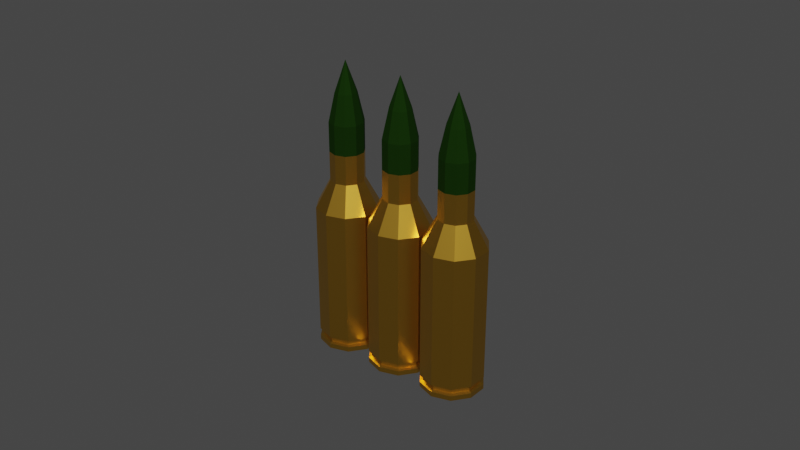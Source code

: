 # Source: bullet2.blend  (saved by Blender 3.6.11; exported with 4.5.12 LTS)
import bpy
from mathutils import Matrix  # noqa: F401  (used for matrix-valued properties, if any)

bpy.ops.wm.read_factory_settings(use_empty=True)
scene = bpy.context.scene
scene.name = 'Scene'

# ---- collections
col_collection = bpy.data.collections.new('Collection'); scene.collection.children.link(col_collection)

# ---- materials (node trees are filled in below, after node groups)
mat_brass = bpy.data.materials.new('Brass')
mat_brass.use_transparent_shadow = False
mat_bullet = bpy.data.materials.new('Bullet')
mat_bullet.use_transparent_shadow = False
mat_brass_001 = bpy.data.materials.new('Brass.001')
mat_brass_001.use_transparent_shadow = False
mat_bullet_001 = bpy.data.materials.new('Bullet.001')
mat_bullet_001.use_transparent_shadow = False
mat_brass_002 = bpy.data.materials.new('Brass.002')
mat_brass_002.use_transparent_shadow = False
mat_bullet_002 = bpy.data.materials.new('Bullet.002')
mat_bullet_002.use_transparent_shadow = False

# ---- material node trees
mat_brass.use_nodes = True; mat_brass.node_tree.nodes.clear()
_N = mat_brass.node_tree.nodes; _L = mat_brass.node_tree.links
n0 = _N.new('ShaderNodeBsdfPrincipled'); n0.name = 'Principled BSDF'; n0.location = (10, 300)
n0.distribution = 'GGX'
n0.subsurface_method = 'RANDOM_WALK_SKIN'
n0.inputs[0].default_value = (0.8, 0.4401, 0.05286, 1.0)
n0.inputs[1].default_value = 1.0
n0.inputs[2].default_value = 0.3356
n0.inputs[3].default_value = 1.45
n0.inputs[13].default_value = 0.226
n0.inputs[27].default_value = (0.0, 0.0, 0.0, 1.0)
n0.inputs[28].default_value = 1.0
n1 = _N.new('ShaderNodeOutputMaterial'); n1.name = 'Material Output'; n1.location = (300, 300)
_L.new(n0.outputs[0], n1.inputs[0])
n1.is_active_output = True
mat_bullet.use_nodes = True; mat_bullet.node_tree.nodes.clear()
_N = mat_bullet.node_tree.nodes; _L = mat_bullet.node_tree.links
n0 = _N.new('ShaderNodeBsdfPrincipled'); n0.name = 'Principled BSDF'; n0.location = (10, 300)
n0.distribution = 'GGX'
n0.subsurface_method = 'RANDOM_WALK_SKIN'
n0.inputs[0].default_value = (0.01229, 0.04667, 0.004391, 1.0)
n0.inputs[1].default_value = 0.8082
n0.inputs[2].default_value = 0.8288
n0.inputs[3].default_value = 1.45
n0.inputs[13].default_value = 0.0
n0.inputs[27].default_value = (0.0, 0.0, 0.0, 1.0)
n0.inputs[28].default_value = 1.0
n1 = _N.new('ShaderNodeOutputMaterial'); n1.name = 'Material Output'; n1.location = (300, 300)
_L.new(n0.outputs[0], n1.inputs[0])
n1.is_active_output = True
mat_brass_001.use_nodes = True; mat_brass_001.node_tree.nodes.clear()
_N = mat_brass_001.node_tree.nodes; _L = mat_brass_001.node_tree.links
n0 = _N.new('ShaderNodeBsdfPrincipled'); n0.name = 'Principled BSDF'; n0.location = (10, 300)
n0.distribution = 'GGX'
n0.subsurface_method = 'RANDOM_WALK_SKIN'
n0.inputs[0].default_value = (0.8, 0.4401, 0.05286, 1.0)
n0.inputs[1].default_value = 1.0
n0.inputs[2].default_value = 0.3356
n0.inputs[3].default_value = 1.45
n0.inputs[13].default_value = 0.226
n0.inputs[27].default_value = (0.0, 0.0, 0.0, 1.0)
n0.inputs[28].default_value = 1.0
n1 = _N.new('ShaderNodeOutputMaterial'); n1.name = 'Material Output'; n1.location = (300, 300)
_L.new(n0.outputs[0], n1.inputs[0])
n1.is_active_output = True
mat_bullet_001.use_nodes = True; mat_bullet_001.node_tree.nodes.clear()
_N = mat_bullet_001.node_tree.nodes; _L = mat_bullet_001.node_tree.links
n0 = _N.new('ShaderNodeBsdfPrincipled'); n0.name = 'Principled BSDF'; n0.location = (10, 300)
n0.distribution = 'GGX'
n0.subsurface_method = 'RANDOM_WALK_SKIN'
n0.inputs[0].default_value = (0.01229, 0.04667, 0.004391, 1.0)
n0.inputs[1].default_value = 0.8082
n0.inputs[2].default_value = 0.8288
n0.inputs[3].default_value = 1.45
n0.inputs[13].default_value = 0.0
n0.inputs[27].default_value = (0.0, 0.0, 0.0, 1.0)
n0.inputs[28].default_value = 1.0
n1 = _N.new('ShaderNodeOutputMaterial'); n1.name = 'Material Output'; n1.location = (300, 300)
_L.new(n0.outputs[0], n1.inputs[0])
n1.is_active_output = True
mat_brass_002.use_nodes = True; mat_brass_002.node_tree.nodes.clear()
_N = mat_brass_002.node_tree.nodes; _L = mat_brass_002.node_tree.links
n0 = _N.new('ShaderNodeBsdfPrincipled'); n0.name = 'Principled BSDF'; n0.location = (10, 300)
n0.distribution = 'GGX'
n0.subsurface_method = 'RANDOM_WALK_SKIN'
n0.inputs[0].default_value = (0.8, 0.4401, 0.05286, 1.0)
n0.inputs[1].default_value = 1.0
n0.inputs[2].default_value = 0.3356
n0.inputs[3].default_value = 1.45
n0.inputs[13].default_value = 0.226
n0.inputs[27].default_value = (0.0, 0.0, 0.0, 1.0)
n0.inputs[28].default_value = 1.0
n1 = _N.new('ShaderNodeOutputMaterial'); n1.name = 'Material Output'; n1.location = (300, 300)
_L.new(n0.outputs[0], n1.inputs[0])
n1.is_active_output = True
mat_bullet_002.use_nodes = True; mat_bullet_002.node_tree.nodes.clear()
_N = mat_bullet_002.node_tree.nodes; _L = mat_bullet_002.node_tree.links
n0 = _N.new('ShaderNodeBsdfPrincipled'); n0.name = 'Principled BSDF'; n0.location = (10, 300)
n0.distribution = 'GGX'
n0.subsurface_method = 'RANDOM_WALK_SKIN'
n0.inputs[0].default_value = (0.01229, 0.04667, 0.004391, 1.0)
n0.inputs[1].default_value = 0.8082
n0.inputs[2].default_value = 0.8288
n0.inputs[3].default_value = 1.45
n0.inputs[13].default_value = 0.0
n0.inputs[27].default_value = (0.0, 0.0, 0.0, 1.0)
n0.inputs[28].default_value = 1.0
n1 = _N.new('ShaderNodeOutputMaterial'); n1.name = 'Material Output'; n1.location = (300, 300)
_L.new(n0.outputs[0], n1.inputs[0])
n1.is_active_output = True

# ---- world
world_world = bpy.data.worlds.new('World'); scene.world = world_world
world_world.use_nodes = True; world_world.node_tree.nodes.clear()
_N = world_world.node_tree.nodes; _L = world_world.node_tree.links
n0 = _N.new('ShaderNodeOutputWorld'); n0.name = 'World Output'; n0.location = (300, 300)
n1 = _N.new('ShaderNodeBackground'); n1.name = 'Background'; n1.location = (10, 300)
n1.inputs[0].default_value = (0.05088, 0.05088, 0.05088, 1.0)
_L.new(n1.outputs[0], n0.inputs[0])
n0.is_active_output = True
world_world.color = (0.05088, 0.05088, 0.05088)
world_world.use_sun_shadow = False
world_world.sun_shadow_jitter_overblur = 0.0

# ---- meshes
me_bullet = bpy.data.meshes.new('Bullet')
me_bullet.from_pydata([(0.0, 0.01, -0.025), (2.328e-11, 4.657e-11, 0.0673), (0.005878, 0.00809, -0.025), (-0.003168, 0.00436, 0.03947), (0.009511, 0.00309, -0.025), (-0.005125, 0.001665, 0.03947), (0.009511, -0.00309, -0.025), (-0.005125, -0.001665, 0.03947), (0.005878, -0.00809, -0.025), (-0.003168, -0.00436, 0.03947), (0.0, -0.01, -0.025), (0.0, -0.005389, 0.03947), (-0.005878, -0.00809, -0.025), (0.003168, -0.00436, 0.03947), (-0.009511, -0.00309, -0.025), (0.005125, -0.001665, 0.03947), (-0.009511, 0.00309, -0.025), (0.005125, 0.001665, 0.03947), (-0.005878, 0.00809, -0.025), (0.003168, 0.00436, 0.03947), (-6.29e-05, 0.009147, -0.02289), (0.005262, 0.007416, -0.02289), (0.008554, 0.002886, -0.02289), (0.008554, -0.002713, -0.02289), (0.005262, -0.007243, -0.02289), (-6.29e-05, -0.008973, -0.02289), (-0.005388, -0.007243, -0.02289), (-0.008679, -0.002713, -0.02289), (-0.008679, 0.002886, -0.02289), (-0.005388, 0.007416, -0.02289), (0.005878, 0.00809, -0.02339), (0.009511, 0.00309, -0.02339), (0.009511, -0.00309, -0.02339), (0.005878, -0.00809, -0.02339), (0.0, -0.01, -0.02339), (-0.005878, -0.00809, -0.02339), (-0.009511, -0.00309, -0.02339), (-0.008679, 0.002886, -0.0232), (-0.005388, 0.007416, -0.0232), (-6.29e-05, 0.009147, -0.0232), (-6.29e-05, 0.009147, -0.02163), (0.005262, 0.007416, -0.02163), (0.008554, 0.002886, -0.02163), (0.008554, -0.002713, -0.02163), (0.005262, -0.007243, -0.02163), (-6.29e-05, -0.008973, -0.02163), (-0.005388, -0.007243, -0.02163), (-0.008679, -0.002713, -0.02163), (-0.008679, 0.002886, -0.02163), (-0.005388, 0.007416, -0.02163), (0.0, 0.01, -0.02101), (0.005878, 0.00809, -0.02101), (0.009511, 0.00309, -0.02101), (0.009511, -0.00309, -0.02101), (0.005878, -0.00809, -0.02101), (0.0, -0.01, -0.02101), (-0.005878, -0.00809, -0.02101), (-0.009511, -0.00309, -0.02101), (-0.009511, 0.00309, -0.02101), (-0.005878, 0.00809, -0.02101), (0.0, 0.01, 0.02157), (0.005878, 0.00809, 0.02157), (0.009511, 0.00309, 0.02157), (0.009511, -0.00309, 0.02157), (0.005878, -0.00809, 0.02157), (0.0, -0.01, 0.02157), (-0.005878, -0.00809, 0.02157), (-0.009511, -0.00309, 0.02157), (-0.009511, 0.00309, 0.02157), (-0.005878, 0.00809, 0.02157), (0.0, 0.005389, 0.03025), (0.003168, 0.00436, 0.03025), (0.005125, 0.001665, 0.03025), (0.005125, -0.001665, 0.03025), (0.003168, -0.00436, 0.03025), (0.0, -0.005389, 0.03025), (-0.003168, -0.00436, 0.03025), (-0.005125, -0.001665, 0.03025), (-0.005125, 0.001665, 0.03025), (-0.003168, 0.00436, 0.03025), (0.0, 0.005389, 0.04869), (0.003168, 0.00436, 0.04869), (0.005125, 0.001665, 0.04869), (0.005125, -0.001665, 0.04869), (0.003168, -0.00436, 0.04869), (0.0, -0.005389, 0.04869), (-0.003168, -0.00436, 0.04869), (-0.005125, -0.001665, 0.04869), (-0.005125, 0.001665, 0.04869), (-0.003168, 0.00436, 0.04869), (8.623e-12, 0.003393, 0.05763), (0.001994, 0.002745, 0.05763), (0.003227, 0.001049, 0.05763), (0.003227, -0.001049, 0.05763), (0.001994, -0.002745, 0.05763), (8.623e-12, -0.003393, 0.05763), (-0.001994, -0.002745, 0.05763), (-0.003227, -0.001049, 0.05763), (-0.003227, 0.001049, 0.05763), (-0.001994, 0.002745, 0.05763), (0.0, 0.005389, 0.03947)], [], [(90, 1, 91), (91, 1, 92), (92, 1, 93), (93, 1, 94), (94, 1, 95), (95, 1, 96), (96, 1, 97), (97, 1, 98), (77, 7, 5, 78), (98, 1, 99), (99, 1, 90), (0, 2, 4, 6, 8, 10, 12, 14, 16, 18), (38, 29, 20, 39), (37, 28, 29, 38), (36, 27, 28, 37), (35, 26, 27, 36), (34, 25, 26, 35), (33, 24, 25, 34), (32, 23, 24, 33), (31, 22, 23, 32), (30, 21, 22, 31), (39, 20, 21, 30), (0, 39, 30, 2), (2, 30, 31, 4), (4, 31, 32, 6), (6, 32, 33, 8), (8, 33, 34, 10), (10, 34, 35, 12), (12, 35, 36, 14), (14, 36, 37, 16), (16, 37, 38, 18), (18, 38, 39, 0), (29, 49, 40, 20), (28, 48, 49, 29), (27, 47, 48, 28), (26, 46, 47, 27), (25, 45, 46, 26), (24, 44, 45, 25), (23, 43, 44, 24), (22, 42, 43, 23), (21, 41, 42, 22), (20, 40, 41, 21), (49, 59, 50, 40), (48, 58, 59, 49), (47, 57, 58, 48), (46, 56, 57, 47), (45, 55, 56, 46), (44, 54, 55, 45), (43, 53, 54, 44), (42, 52, 53, 43), (41, 51, 52, 42), (40, 50, 51, 41), (59, 69, 60, 50), (58, 68, 69, 59), (57, 67, 68, 58), (56, 66, 67, 57), (55, 65, 66, 56), (54, 64, 65, 55), (53, 63, 64, 54), (52, 62, 63, 53), (51, 61, 62, 52), (50, 60, 61, 51), (69, 79, 70, 60), (68, 78, 79, 69), (67, 77, 78, 68), (66, 76, 77, 67), (65, 75, 76, 66), (64, 74, 75, 65), (63, 73, 74, 64), (62, 72, 73, 63), (61, 71, 72, 62), (60, 70, 71, 61), (3, 89, 80, 100), (5, 88, 89, 3), (7, 87, 88, 5), (9, 86, 87, 7), (11, 85, 86, 9), (13, 84, 85, 11), (15, 83, 84, 13), (17, 82, 83, 15), (19, 81, 82, 17), (100, 80, 81, 19), (89, 99, 90, 80), (88, 98, 99, 89), (87, 97, 98, 88), (86, 96, 97, 87), (85, 95, 96, 86), (84, 94, 95, 85), (83, 93, 94, 84), (82, 92, 93, 83), (81, 91, 92, 82), (80, 90, 91, 81), (76, 9, 7, 77), (75, 11, 9, 76), (74, 13, 11, 75), (73, 15, 13, 74), (72, 17, 15, 73), (71, 19, 17, 72), (70, 100, 19, 71), (78, 5, 3, 79), (79, 3, 100, 70)])
me_bullet.polygons.foreach_set('material_index', [1, 1, 1, 1, 1, 1, 1, 1, 0, 1, 1, 0, 0, 0, 0, 0, 0, 0, 0, 0, 0, 0, 0, 0, 0, 0, 0, 0, 0, 0, 0, 0, 0, 0, 0, 0, 0, 0, 0, 0, 0, 0, 0, 0, 0, 0, 0, 0, 0, 0, 0, 0, 0, 0, 0, 0, 0, 0, 0, 0, 0, 0, 0, 0, 0, 0, 0, 0, 0, 0, 0, 0, 1, 1, 1, 1, 1, 1, 1, 1, 1, 1, 1, 1, 1, 1, 1, 1, 1, 1, 1, 1, 0, 0, 0, 0, 0, 0, 0, 0, 0])
_uv = me_bullet.uv_layers.new(name='UVMap')
_uv.uv.foreach_set('vector', [1.0, 0.9961, 0.9, 1.0, 0.9, 0.9961, 0.9, 0.9961, 0.8, 1.0, 0.8, 0.9961, 0.8, 0.9961, 0.7, 1.0, 0.7, 0.9961, 0.7, 0.9961, 0.6, 1.0, 0.6, 0.9961, 0.6, 0.9961, 0.5, 1.0, 0.5, 0.9961, 0.5, 0.9961, 0.4, 1.0, 0.4, 0.9961, 0.4, 0.9961, 0.3, 1.0, 0.3, 0.9961, 0.3, 0.9961, 0.2, 1.0, 0.2, 0.9961, 0.3, 0.9844, 0.3, 0.9883, 0.2, 0.9883, 0.2, 0.9844, 0.2, 0.9961, 0.1, 1.0, 0.1, 0.9961, 0.1, 0.9961, -7.451e-08, 1.0, -7.451e-08, 0.9961, 0.75, 0.49, 0.8911, 0.4442, 0.9783, 0.3242, 0.9783, 0.1758, 0.8911, 0.05584, 0.75, 0.01, 0.6089, 0.05584, 0.5217, 0.1758, 0.5217, 0.3242, 0.6089, 0.4442, 0.1, 0.625, 0.1, 0.75, -7.451e-08, 0.75, -7.451e-08, 0.625, 0.2, 0.625, 0.2, 0.75, 0.1, 0.75, 0.1, 0.625, 0.3, 0.625, 0.3, 0.75, 0.2, 0.75, 0.2, 0.625, 0.4, 0.625, 0.4, 0.75, 0.3, 0.75, 0.3, 0.625, 0.5, 0.625, 0.5, 0.75, 0.4, 0.75, 0.4, 0.625, 0.6, 0.625, 0.6, 0.75, 0.5, 0.75, 0.5, 0.625, 0.7, 0.625, 0.7, 0.75, 0.6, 0.75, 0.6, 0.625, 0.8, 0.625, 0.8, 0.75, 0.7, 0.75, 0.7, 0.625, 0.9, 0.625, 0.9, 0.75, 0.8, 0.75, 0.8, 0.625, 1.0, 0.625, 1.0, 0.75, 0.9, 0.75, 0.9, 0.625, 1.0, 0.5, 1.0, 0.625, 0.9, 0.625, 0.9, 0.5, 0.9, 0.5, 0.9, 0.625, 0.8, 0.625, 0.8, 0.5, 0.8, 0.5, 0.8, 0.625, 0.7, 0.625, 0.7, 0.5, 0.7, 0.5, 0.7, 0.625, 0.6, 0.625, 0.6, 0.5, 0.6, 0.5, 0.6, 0.625, 0.5, 0.625, 0.5, 0.5, 0.5, 0.5, 0.5, 0.625, 0.4, 0.625, 0.4, 0.5, 0.4, 0.5, 0.4, 0.625, 0.3, 0.625, 0.3, 0.5, 0.3, 0.5, 0.3, 0.625, 0.2, 0.625, 0.2, 0.5, 0.2, 0.5, 0.2, 0.625, 0.1, 0.625, 0.1, 0.5, 0.1, 0.5, 0.1, 0.625, -7.451e-08, 0.625, -7.451e-08, 0.5, 0.1, 0.75, 0.1, 0.875, -7.451e-08, 0.875, -7.451e-08, 0.75, 0.2, 0.75, 0.2, 0.875, 0.1, 0.875, 0.1, 0.75, 0.3, 0.75, 0.3, 0.875, 0.2, 0.875, 0.2, 0.75, 0.4, 0.75, 0.4, 0.875, 0.3, 0.875, 0.3, 0.75, 0.5, 0.75, 0.5, 0.875, 0.4, 0.875, 0.4, 0.75, 0.6, 0.75, 0.6, 0.875, 0.5, 0.875, 0.5, 0.75, 0.7, 0.75, 0.7, 0.875, 0.6, 0.875, 0.6, 0.75, 0.8, 0.75, 0.8, 0.875, 0.7, 0.875, 0.7, 0.75, 0.9, 0.75, 0.9, 0.875, 0.8, 0.875, 0.8, 0.75, 1.0, 0.75, 1.0, 0.875, 0.9, 0.875, 0.9, 0.75, 0.1, 0.875, 0.1, 0.9375, -7.451e-08, 0.9375, -7.451e-08, 0.875, 0.2, 0.875, 0.2, 0.9375, 0.1, 0.9375, 0.1, 0.875, 0.3, 0.875, 0.3, 0.9375, 0.2, 0.9375, 0.2, 0.875, 0.4, 0.875, 0.4, 0.9375, 0.3, 0.9375, 0.3, 0.875, 0.5, 0.875, 0.5, 0.9375, 0.4, 0.9375, 0.4, 0.875, 0.6, 0.875, 0.6, 0.9375, 0.5, 0.9375, 0.5, 0.875, 0.7, 0.875, 0.7, 0.9375, 0.6, 0.9375, 0.6, 0.875, 0.8, 0.875, 0.8, 0.9375, 0.7, 0.9375, 0.7, 0.875, 0.9, 0.875, 0.9, 0.9375, 0.8, 0.9375, 0.8, 0.875, 1.0, 0.875, 1.0, 0.9375, 0.9, 0.9375, 0.9, 0.875, 0.1, 0.9375, 0.1, 0.9688, -7.451e-08, 0.9688, -7.451e-08, 0.9375, 0.2, 0.9375, 0.2, 0.9688, 0.1, 0.9688, 0.1, 0.9375, 0.3, 0.9375, 0.3, 0.9688, 0.2, 0.9688, 0.2, 0.9375, 0.4, 0.9375, 0.4, 0.9688, 0.3, 0.9688, 0.3, 0.9375, 0.5, 0.9375, 0.5, 0.9688, 0.4, 0.9688, 0.4, 0.9375, 0.6, 0.9375, 0.6, 0.9688, 0.5, 0.9688, 0.5, 0.9375, 0.7, 0.9375, 0.7, 0.9688, 0.6, 0.9688, 0.6, 0.9375, 0.8, 0.9375, 0.8, 0.9688, 0.7, 0.9688, 0.7, 0.9375, 0.9, 0.9375, 0.9, 0.9688, 0.8, 0.9688, 0.8, 0.9375, 1.0, 0.9375, 1.0, 0.9688, 0.9, 0.9688, 0.9, 0.9375, 0.1, 0.9688, 0.1, 0.9844, -7.451e-08, 0.9844, -7.451e-08, 0.9688, 0.2, 0.9688, 0.2, 0.9844, 0.1, 0.9844, 0.1, 0.9688, 0.3, 0.9688, 0.3, 0.9844, 0.2, 0.9844, 0.2, 0.9688, 0.4, 0.9688, 0.4, 0.9844, 0.3, 0.9844, 0.3, 0.9688, 0.5, 0.9688, 0.5, 0.9844, 0.4, 0.9844, 0.4, 0.9688, 0.6, 0.9688, 0.6, 0.9844, 0.5, 0.9844, 0.5, 0.9688, 0.7, 0.9688, 0.7, 0.9844, 0.6, 0.9844, 0.6, 0.9688, 0.8, 0.9688, 0.8, 0.9844, 0.7, 0.9844, 0.7, 0.9688, 0.9, 0.9688, 0.9, 0.9844, 0.8, 0.9844, 0.8, 0.9688, 1.0, 0.9688, 1.0, 0.9844, 0.9, 0.9844, 0.9, 0.9688, 0.1, 0.9883, 0.1, 0.9922, -7.451e-08, 0.9922, -7.451e-08, 0.9883, 0.2, 0.9883, 0.2, 0.9922, 0.1, 0.9922, 0.1, 0.9883, 0.3, 0.9883, 0.3, 0.9922, 0.2, 0.9922, 0.2, 0.9883, 0.4, 0.9883, 0.4, 0.9922, 0.3, 0.9922, 0.3, 0.9883, 0.5, 0.9883, 0.5, 0.9922, 0.4, 0.9922, 0.4, 0.9883, 0.6, 0.9883, 0.6, 0.9922, 0.5, 0.9922, 0.5, 0.9883, 0.7, 0.9883, 0.7, 0.9922, 0.6, 0.9922, 0.6, 0.9883, 0.8, 0.9883, 0.8, 0.9922, 0.7, 0.9922, 0.7, 0.9883, 0.9, 0.9883, 0.9, 0.9922, 0.8, 0.9922, 0.8, 0.9883, 1.0, 0.9883, 1.0, 0.9922, 0.9, 0.9922, 0.9, 0.9883, 0.1, 0.9922, 0.1, 0.9961, -7.451e-08, 0.9961, -7.451e-08, 0.9922, 0.2, 0.9922, 0.2, 0.9961, 0.1, 0.9961, 0.1, 0.9922, 0.3, 0.9922, 0.3, 0.9961, 0.2, 0.9961, 0.2, 0.9922, 0.4, 0.9922, 0.4, 0.9961, 0.3, 0.9961, 0.3, 0.9922, 0.5, 0.9922, 0.5, 0.9961, 0.4, 0.9961, 0.4, 0.9922, 0.6, 0.9922, 0.6, 0.9961, 0.5, 0.9961, 0.5, 0.9922, 0.7, 0.9922, 0.7, 0.9961, 0.6, 0.9961, 0.6, 0.9922, 0.8, 0.9922, 0.8, 0.9961, 0.7, 0.9961, 0.7, 0.9922, 0.9, 0.9922, 0.9, 0.9961, 0.8, 0.9961, 0.8, 0.9922, 1.0, 0.9922, 1.0, 0.9961, 0.9, 0.9961, 0.9, 0.9922, 0.4, 0.9844, 0.4, 0.9883, 0.3, 0.9883, 0.3, 0.9844, 0.5, 0.9844, 0.5, 0.9883, 0.4, 0.9883, 0.4, 0.9844, 0.6, 0.9844, 0.6, 0.9883, 0.5, 0.9883, 0.5, 0.9844, 0.7, 0.9844, 0.7, 0.9883, 0.6, 0.9883, 0.6, 0.9844, 0.8, 0.9844, 0.8, 0.9883, 0.7, 0.9883, 0.7, 0.9844, 0.9, 0.9844, 0.9, 0.9883, 0.8, 0.9883, 0.8, 0.9844, 1.0, 0.9844, 1.0, 0.9883, 0.9, 0.9883, 0.9, 0.9844, 0.2, 0.9844, 0.2, 0.9883, 0.1, 0.9883, 0.1, 0.9844, 0.1, 0.9844, 0.1, 0.9883, -7.451e-08, 0.9883, -7.451e-08, 0.9844])
me_bullet.materials.append(mat_brass)
me_bullet.materials.append(mat_bullet)
me_bullet.update()
me_bullet_001 = bpy.data.meshes.new('Bullet.001')
me_bullet_001.from_pydata([(0.0, 0.01, -0.025), (2.328e-11, 4.657e-11, 0.0673), (0.005878, 0.00809, -0.025), (-0.003168, 0.00436, 0.03947), (0.009511, 0.00309, -0.025), (-0.005125, 0.001665, 0.03947), (0.009511, -0.00309, -0.025), (-0.005125, -0.001665, 0.03947), (0.005878, -0.00809, -0.025), (-0.003168, -0.00436, 0.03947), (0.0, -0.01, -0.025), (0.0, -0.005389, 0.03947), (-0.005878, -0.00809, -0.025), (0.003168, -0.00436, 0.03947), (-0.009511, -0.00309, -0.025), (0.005125, -0.001665, 0.03947), (-0.009511, 0.00309, -0.025), (0.005125, 0.001665, 0.03947), (-0.005878, 0.00809, -0.025), (0.003168, 0.00436, 0.03947), (-6.29e-05, 0.009147, -0.02289), (0.005262, 0.007416, -0.02289), (0.008554, 0.002886, -0.02289), (0.008554, -0.002713, -0.02289), (0.005262, -0.007243, -0.02289), (-6.29e-05, -0.008973, -0.02289), (-0.005388, -0.007243, -0.02289), (-0.008679, -0.002713, -0.02289), (-0.008679, 0.002886, -0.02289), (-0.005388, 0.007416, -0.02289), (0.005878, 0.00809, -0.02339), (0.009511, 0.00309, -0.02339), (0.009511, -0.00309, -0.02339), (0.005878, -0.00809, -0.02339), (0.0, -0.01, -0.02339), (-0.005878, -0.00809, -0.02339), (-0.009511, -0.00309, -0.02339), (-0.008679, 0.002886, -0.0232), (-0.005388, 0.007416, -0.0232), (-6.29e-05, 0.009147, -0.0232), (-6.29e-05, 0.009147, -0.02163), (0.005262, 0.007416, -0.02163), (0.008554, 0.002886, -0.02163), (0.008554, -0.002713, -0.02163), (0.005262, -0.007243, -0.02163), (-6.29e-05, -0.008973, -0.02163), (-0.005388, -0.007243, -0.02163), (-0.008679, -0.002713, -0.02163), (-0.008679, 0.002886, -0.02163), (-0.005388, 0.007416, -0.02163), (0.0, 0.01, -0.02101), (0.005878, 0.00809, -0.02101), (0.009511, 0.00309, -0.02101), (0.009511, -0.00309, -0.02101), (0.005878, -0.00809, -0.02101), (0.0, -0.01, -0.02101), (-0.005878, -0.00809, -0.02101), (-0.009511, -0.00309, -0.02101), (-0.009511, 0.00309, -0.02101), (-0.005878, 0.00809, -0.02101), (0.0, 0.01, 0.02157), (0.005878, 0.00809, 0.02157), (0.009511, 0.00309, 0.02157), (0.009511, -0.00309, 0.02157), (0.005878, -0.00809, 0.02157), (0.0, -0.01, 0.02157), (-0.005878, -0.00809, 0.02157), (-0.009511, -0.00309, 0.02157), (-0.009511, 0.00309, 0.02157), (-0.005878, 0.00809, 0.02157), (0.0, 0.005389, 0.03025), (0.003168, 0.00436, 0.03025), (0.005125, 0.001665, 0.03025), (0.005125, -0.001665, 0.03025), (0.003168, -0.00436, 0.03025), (0.0, -0.005389, 0.03025), (-0.003168, -0.00436, 0.03025), (-0.005125, -0.001665, 0.03025), (-0.005125, 0.001665, 0.03025), (-0.003168, 0.00436, 0.03025), (0.0, 0.005389, 0.04869), (0.003168, 0.00436, 0.04869), (0.005125, 0.001665, 0.04869), (0.005125, -0.001665, 0.04869), (0.003168, -0.00436, 0.04869), (0.0, -0.005389, 0.04869), (-0.003168, -0.00436, 0.04869), (-0.005125, -0.001665, 0.04869), (-0.005125, 0.001665, 0.04869), (-0.003168, 0.00436, 0.04869), (8.623e-12, 0.003393, 0.05763), (0.001994, 0.002745, 0.05763), (0.003227, 0.001049, 0.05763), (0.003227, -0.001049, 0.05763), (0.001994, -0.002745, 0.05763), (8.623e-12, -0.003393, 0.05763), (-0.001994, -0.002745, 0.05763), (-0.003227, -0.001049, 0.05763), (-0.003227, 0.001049, 0.05763), (-0.001994, 0.002745, 0.05763), (0.0, 0.005389, 0.03947)], [], [(90, 1, 91), (91, 1, 92), (92, 1, 93), (93, 1, 94), (94, 1, 95), (95, 1, 96), (96, 1, 97), (97, 1, 98), (77, 7, 5, 78), (98, 1, 99), (99, 1, 90), (0, 2, 4, 6, 8, 10, 12, 14, 16, 18), (38, 29, 20, 39), (37, 28, 29, 38), (36, 27, 28, 37), (35, 26, 27, 36), (34, 25, 26, 35), (33, 24, 25, 34), (32, 23, 24, 33), (31, 22, 23, 32), (30, 21, 22, 31), (39, 20, 21, 30), (0, 39, 30, 2), (2, 30, 31, 4), (4, 31, 32, 6), (6, 32, 33, 8), (8, 33, 34, 10), (10, 34, 35, 12), (12, 35, 36, 14), (14, 36, 37, 16), (16, 37, 38, 18), (18, 38, 39, 0), (29, 49, 40, 20), (28, 48, 49, 29), (27, 47, 48, 28), (26, 46, 47, 27), (25, 45, 46, 26), (24, 44, 45, 25), (23, 43, 44, 24), (22, 42, 43, 23), (21, 41, 42, 22), (20, 40, 41, 21), (49, 59, 50, 40), (48, 58, 59, 49), (47, 57, 58, 48), (46, 56, 57, 47), (45, 55, 56, 46), (44, 54, 55, 45), (43, 53, 54, 44), (42, 52, 53, 43), (41, 51, 52, 42), (40, 50, 51, 41), (59, 69, 60, 50), (58, 68, 69, 59), (57, 67, 68, 58), (56, 66, 67, 57), (55, 65, 66, 56), (54, 64, 65, 55), (53, 63, 64, 54), (52, 62, 63, 53), (51, 61, 62, 52), (50, 60, 61, 51), (69, 79, 70, 60), (68, 78, 79, 69), (67, 77, 78, 68), (66, 76, 77, 67), (65, 75, 76, 66), (64, 74, 75, 65), (63, 73, 74, 64), (62, 72, 73, 63), (61, 71, 72, 62), (60, 70, 71, 61), (3, 89, 80, 100), (5, 88, 89, 3), (7, 87, 88, 5), (9, 86, 87, 7), (11, 85, 86, 9), (13, 84, 85, 11), (15, 83, 84, 13), (17, 82, 83, 15), (19, 81, 82, 17), (100, 80, 81, 19), (89, 99, 90, 80), (88, 98, 99, 89), (87, 97, 98, 88), (86, 96, 97, 87), (85, 95, 96, 86), (84, 94, 95, 85), (83, 93, 94, 84), (82, 92, 93, 83), (81, 91, 92, 82), (80, 90, 91, 81), (76, 9, 7, 77), (75, 11, 9, 76), (74, 13, 11, 75), (73, 15, 13, 74), (72, 17, 15, 73), (71, 19, 17, 72), (70, 100, 19, 71), (78, 5, 3, 79), (79, 3, 100, 70)])
me_bullet_001.polygons.foreach_set('material_index', [1, 1, 1, 1, 1, 1, 1, 1, 0, 1, 1, 0, 0, 0, 0, 0, 0, 0, 0, 0, 0, 0, 0, 0, 0, 0, 0, 0, 0, 0, 0, 0, 0, 0, 0, 0, 0, 0, 0, 0, 0, 0, 0, 0, 0, 0, 0, 0, 0, 0, 0, 0, 0, 0, 0, 0, 0, 0, 0, 0, 0, 0, 0, 0, 0, 0, 0, 0, 0, 0, 0, 0, 1, 1, 1, 1, 1, 1, 1, 1, 1, 1, 1, 1, 1, 1, 1, 1, 1, 1, 1, 1, 0, 0, 0, 0, 0, 0, 0, 0, 0])
_uv = me_bullet_001.uv_layers.new(name='UVMap')
_uv.uv.foreach_set('vector', [1.0, 0.9961, 0.9, 1.0, 0.9, 0.9961, 0.9, 0.9961, 0.8, 1.0, 0.8, 0.9961, 0.8, 0.9961, 0.7, 1.0, 0.7, 0.9961, 0.7, 0.9961, 0.6, 1.0, 0.6, 0.9961, 0.6, 0.9961, 0.5, 1.0, 0.5, 0.9961, 0.5, 0.9961, 0.4, 1.0, 0.4, 0.9961, 0.4, 0.9961, 0.3, 1.0, 0.3, 0.9961, 0.3, 0.9961, 0.2, 1.0, 0.2, 0.9961, 0.3, 0.9844, 0.3, 0.9883, 0.2, 0.9883, 0.2, 0.9844, 0.2, 0.9961, 0.1, 1.0, 0.1, 0.9961, 0.1, 0.9961, -7.451e-08, 1.0, -7.451e-08, 0.9961, 0.75, 0.49, 0.8911, 0.4442, 0.9783, 0.3242, 0.9783, 0.1758, 0.8911, 0.05584, 0.75, 0.01, 0.6089, 0.05584, 0.5217, 0.1758, 0.5217, 0.3242, 0.6089, 0.4442, 0.1, 0.625, 0.1, 0.75, -7.451e-08, 0.75, -7.451e-08, 0.625, 0.2, 0.625, 0.2, 0.75, 0.1, 0.75, 0.1, 0.625, 0.3, 0.625, 0.3, 0.75, 0.2, 0.75, 0.2, 0.625, 0.4, 0.625, 0.4, 0.75, 0.3, 0.75, 0.3, 0.625, 0.5, 0.625, 0.5, 0.75, 0.4, 0.75, 0.4, 0.625, 0.6, 0.625, 0.6, 0.75, 0.5, 0.75, 0.5, 0.625, 0.7, 0.625, 0.7, 0.75, 0.6, 0.75, 0.6, 0.625, 0.8, 0.625, 0.8, 0.75, 0.7, 0.75, 0.7, 0.625, 0.9, 0.625, 0.9, 0.75, 0.8, 0.75, 0.8, 0.625, 1.0, 0.625, 1.0, 0.75, 0.9, 0.75, 0.9, 0.625, 1.0, 0.5, 1.0, 0.625, 0.9, 0.625, 0.9, 0.5, 0.9, 0.5, 0.9, 0.625, 0.8, 0.625, 0.8, 0.5, 0.8, 0.5, 0.8, 0.625, 0.7, 0.625, 0.7, 0.5, 0.7, 0.5, 0.7, 0.625, 0.6, 0.625, 0.6, 0.5, 0.6, 0.5, 0.6, 0.625, 0.5, 0.625, 0.5, 0.5, 0.5, 0.5, 0.5, 0.625, 0.4, 0.625, 0.4, 0.5, 0.4, 0.5, 0.4, 0.625, 0.3, 0.625, 0.3, 0.5, 0.3, 0.5, 0.3, 0.625, 0.2, 0.625, 0.2, 0.5, 0.2, 0.5, 0.2, 0.625, 0.1, 0.625, 0.1, 0.5, 0.1, 0.5, 0.1, 0.625, -7.451e-08, 0.625, -7.451e-08, 0.5, 0.1, 0.75, 0.1, 0.875, -7.451e-08, 0.875, -7.451e-08, 0.75, 0.2, 0.75, 0.2, 0.875, 0.1, 0.875, 0.1, 0.75, 0.3, 0.75, 0.3, 0.875, 0.2, 0.875, 0.2, 0.75, 0.4, 0.75, 0.4, 0.875, 0.3, 0.875, 0.3, 0.75, 0.5, 0.75, 0.5, 0.875, 0.4, 0.875, 0.4, 0.75, 0.6, 0.75, 0.6, 0.875, 0.5, 0.875, 0.5, 0.75, 0.7, 0.75, 0.7, 0.875, 0.6, 0.875, 0.6, 0.75, 0.8, 0.75, 0.8, 0.875, 0.7, 0.875, 0.7, 0.75, 0.9, 0.75, 0.9, 0.875, 0.8, 0.875, 0.8, 0.75, 1.0, 0.75, 1.0, 0.875, 0.9, 0.875, 0.9, 0.75, 0.1, 0.875, 0.1, 0.9375, -7.451e-08, 0.9375, -7.451e-08, 0.875, 0.2, 0.875, 0.2, 0.9375, 0.1, 0.9375, 0.1, 0.875, 0.3, 0.875, 0.3, 0.9375, 0.2, 0.9375, 0.2, 0.875, 0.4, 0.875, 0.4, 0.9375, 0.3, 0.9375, 0.3, 0.875, 0.5, 0.875, 0.5, 0.9375, 0.4, 0.9375, 0.4, 0.875, 0.6, 0.875, 0.6, 0.9375, 0.5, 0.9375, 0.5, 0.875, 0.7, 0.875, 0.7, 0.9375, 0.6, 0.9375, 0.6, 0.875, 0.8, 0.875, 0.8, 0.9375, 0.7, 0.9375, 0.7, 0.875, 0.9, 0.875, 0.9, 0.9375, 0.8, 0.9375, 0.8, 0.875, 1.0, 0.875, 1.0, 0.9375, 0.9, 0.9375, 0.9, 0.875, 0.1, 0.9375, 0.1, 0.9688, -7.451e-08, 0.9688, -7.451e-08, 0.9375, 0.2, 0.9375, 0.2, 0.9688, 0.1, 0.9688, 0.1, 0.9375, 0.3, 0.9375, 0.3, 0.9688, 0.2, 0.9688, 0.2, 0.9375, 0.4, 0.9375, 0.4, 0.9688, 0.3, 0.9688, 0.3, 0.9375, 0.5, 0.9375, 0.5, 0.9688, 0.4, 0.9688, 0.4, 0.9375, 0.6, 0.9375, 0.6, 0.9688, 0.5, 0.9688, 0.5, 0.9375, 0.7, 0.9375, 0.7, 0.9688, 0.6, 0.9688, 0.6, 0.9375, 0.8, 0.9375, 0.8, 0.9688, 0.7, 0.9688, 0.7, 0.9375, 0.9, 0.9375, 0.9, 0.9688, 0.8, 0.9688, 0.8, 0.9375, 1.0, 0.9375, 1.0, 0.9688, 0.9, 0.9688, 0.9, 0.9375, 0.1, 0.9688, 0.1, 0.9844, -7.451e-08, 0.9844, -7.451e-08, 0.9688, 0.2, 0.9688, 0.2, 0.9844, 0.1, 0.9844, 0.1, 0.9688, 0.3, 0.9688, 0.3, 0.9844, 0.2, 0.9844, 0.2, 0.9688, 0.4, 0.9688, 0.4, 0.9844, 0.3, 0.9844, 0.3, 0.9688, 0.5, 0.9688, 0.5, 0.9844, 0.4, 0.9844, 0.4, 0.9688, 0.6, 0.9688, 0.6, 0.9844, 0.5, 0.9844, 0.5, 0.9688, 0.7, 0.9688, 0.7, 0.9844, 0.6, 0.9844, 0.6, 0.9688, 0.8, 0.9688, 0.8, 0.9844, 0.7, 0.9844, 0.7, 0.9688, 0.9, 0.9688, 0.9, 0.9844, 0.8, 0.9844, 0.8, 0.9688, 1.0, 0.9688, 1.0, 0.9844, 0.9, 0.9844, 0.9, 0.9688, 0.1, 0.9883, 0.1, 0.9922, -7.451e-08, 0.9922, -7.451e-08, 0.9883, 0.2, 0.9883, 0.2, 0.9922, 0.1, 0.9922, 0.1, 0.9883, 0.3, 0.9883, 0.3, 0.9922, 0.2, 0.9922, 0.2, 0.9883, 0.4, 0.9883, 0.4, 0.9922, 0.3, 0.9922, 0.3, 0.9883, 0.5, 0.9883, 0.5, 0.9922, 0.4, 0.9922, 0.4, 0.9883, 0.6, 0.9883, 0.6, 0.9922, 0.5, 0.9922, 0.5, 0.9883, 0.7, 0.9883, 0.7, 0.9922, 0.6, 0.9922, 0.6, 0.9883, 0.8, 0.9883, 0.8, 0.9922, 0.7, 0.9922, 0.7, 0.9883, 0.9, 0.9883, 0.9, 0.9922, 0.8, 0.9922, 0.8, 0.9883, 1.0, 0.9883, 1.0, 0.9922, 0.9, 0.9922, 0.9, 0.9883, 0.1, 0.9922, 0.1, 0.9961, -7.451e-08, 0.9961, -7.451e-08, 0.9922, 0.2, 0.9922, 0.2, 0.9961, 0.1, 0.9961, 0.1, 0.9922, 0.3, 0.9922, 0.3, 0.9961, 0.2, 0.9961, 0.2, 0.9922, 0.4, 0.9922, 0.4, 0.9961, 0.3, 0.9961, 0.3, 0.9922, 0.5, 0.9922, 0.5, 0.9961, 0.4, 0.9961, 0.4, 0.9922, 0.6, 0.9922, 0.6, 0.9961, 0.5, 0.9961, 0.5, 0.9922, 0.7, 0.9922, 0.7, 0.9961, 0.6, 0.9961, 0.6, 0.9922, 0.8, 0.9922, 0.8, 0.9961, 0.7, 0.9961, 0.7, 0.9922, 0.9, 0.9922, 0.9, 0.9961, 0.8, 0.9961, 0.8, 0.9922, 1.0, 0.9922, 1.0, 0.9961, 0.9, 0.9961, 0.9, 0.9922, 0.4, 0.9844, 0.4, 0.9883, 0.3, 0.9883, 0.3, 0.9844, 0.5, 0.9844, 0.5, 0.9883, 0.4, 0.9883, 0.4, 0.9844, 0.6, 0.9844, 0.6, 0.9883, 0.5, 0.9883, 0.5, 0.9844, 0.7, 0.9844, 0.7, 0.9883, 0.6, 0.9883, 0.6, 0.9844, 0.8, 0.9844, 0.8, 0.9883, 0.7, 0.9883, 0.7, 0.9844, 0.9, 0.9844, 0.9, 0.9883, 0.8, 0.9883, 0.8, 0.9844, 1.0, 0.9844, 1.0, 0.9883, 0.9, 0.9883, 0.9, 0.9844, 0.2, 0.9844, 0.2, 0.9883, 0.1, 0.9883, 0.1, 0.9844, 0.1, 0.9844, 0.1, 0.9883, -7.451e-08, 0.9883, -7.451e-08, 0.9844])
me_bullet_001.materials.append(mat_brass_001)
me_bullet_001.materials.append(mat_bullet_001)
me_bullet_001.update()
me_bullet_002 = bpy.data.meshes.new('Bullet.002')
me_bullet_002.from_pydata([(0.0, 0.01, -0.025), (2.328e-11, 4.657e-11, 0.0673), (0.005878, 0.00809, -0.025), (-0.003168, 0.00436, 0.03947), (0.009511, 0.00309, -0.025), (-0.005125, 0.001665, 0.03947), (0.009511, -0.00309, -0.025), (-0.005125, -0.001665, 0.03947), (0.005878, -0.00809, -0.025), (-0.003168, -0.00436, 0.03947), (0.0, -0.01, -0.025), (0.0, -0.005389, 0.03947), (-0.005878, -0.00809, -0.025), (0.003168, -0.00436, 0.03947), (-0.009511, -0.00309, -0.025), (0.005125, -0.001665, 0.03947), (-0.009511, 0.00309, -0.025), (0.005125, 0.001665, 0.03947), (-0.005878, 0.00809, -0.025), (0.003168, 0.00436, 0.03947), (-6.29e-05, 0.009147, -0.02289), (0.005262, 0.007416, -0.02289), (0.008554, 0.002886, -0.02289), (0.008554, -0.002713, -0.02289), (0.005262, -0.007243, -0.02289), (-6.29e-05, -0.008973, -0.02289), (-0.005388, -0.007243, -0.02289), (-0.008679, -0.002713, -0.02289), (-0.008679, 0.002886, -0.02289), (-0.005388, 0.007416, -0.02289), (0.005878, 0.00809, -0.02339), (0.009511, 0.00309, -0.02339), (0.009511, -0.00309, -0.02339), (0.005878, -0.00809, -0.02339), (0.0, -0.01, -0.02339), (-0.005878, -0.00809, -0.02339), (-0.009511, -0.00309, -0.02339), (-0.008679, 0.002886, -0.0232), (-0.005388, 0.007416, -0.0232), (-6.29e-05, 0.009147, -0.0232), (-6.29e-05, 0.009147, -0.02163), (0.005262, 0.007416, -0.02163), (0.008554, 0.002886, -0.02163), (0.008554, -0.002713, -0.02163), (0.005262, -0.007243, -0.02163), (-6.29e-05, -0.008973, -0.02163), (-0.005388, -0.007243, -0.02163), (-0.008679, -0.002713, -0.02163), (-0.008679, 0.002886, -0.02163), (-0.005388, 0.007416, -0.02163), (0.0, 0.01, -0.02101), (0.005878, 0.00809, -0.02101), (0.009511, 0.00309, -0.02101), (0.009511, -0.00309, -0.02101), (0.005878, -0.00809, -0.02101), (0.0, -0.01, -0.02101), (-0.005878, -0.00809, -0.02101), (-0.009511, -0.00309, -0.02101), (-0.009511, 0.00309, -0.02101), (-0.005878, 0.00809, -0.02101), (0.0, 0.01, 0.02157), (0.005878, 0.00809, 0.02157), (0.009511, 0.00309, 0.02157), (0.009511, -0.00309, 0.02157), (0.005878, -0.00809, 0.02157), (0.0, -0.01, 0.02157), (-0.005878, -0.00809, 0.02157), (-0.009511, -0.00309, 0.02157), (-0.009511, 0.00309, 0.02157), (-0.005878, 0.00809, 0.02157), (0.0, 0.005389, 0.03025), (0.003168, 0.00436, 0.03025), (0.005125, 0.001665, 0.03025), (0.005125, -0.001665, 0.03025), (0.003168, -0.00436, 0.03025), (0.0, -0.005389, 0.03025), (-0.003168, -0.00436, 0.03025), (-0.005125, -0.001665, 0.03025), (-0.005125, 0.001665, 0.03025), (-0.003168, 0.00436, 0.03025), (0.0, 0.005389, 0.04869), (0.003168, 0.00436, 0.04869), (0.005125, 0.001665, 0.04869), (0.005125, -0.001665, 0.04869), (0.003168, -0.00436, 0.04869), (0.0, -0.005389, 0.04869), (-0.003168, -0.00436, 0.04869), (-0.005125, -0.001665, 0.04869), (-0.005125, 0.001665, 0.04869), (-0.003168, 0.00436, 0.04869), (8.623e-12, 0.003393, 0.05763), (0.001994, 0.002745, 0.05763), (0.003227, 0.001049, 0.05763), (0.003227, -0.001049, 0.05763), (0.001994, -0.002745, 0.05763), (8.623e-12, -0.003393, 0.05763), (-0.001994, -0.002745, 0.05763), (-0.003227, -0.001049, 0.05763), (-0.003227, 0.001049, 0.05763), (-0.001994, 0.002745, 0.05763), (0.0, 0.005389, 0.03947)], [], [(90, 1, 91), (91, 1, 92), (92, 1, 93), (93, 1, 94), (94, 1, 95), (95, 1, 96), (96, 1, 97), (97, 1, 98), (77, 7, 5, 78), (98, 1, 99), (99, 1, 90), (0, 2, 4, 6, 8, 10, 12, 14, 16, 18), (38, 29, 20, 39), (37, 28, 29, 38), (36, 27, 28, 37), (35, 26, 27, 36), (34, 25, 26, 35), (33, 24, 25, 34), (32, 23, 24, 33), (31, 22, 23, 32), (30, 21, 22, 31), (39, 20, 21, 30), (0, 39, 30, 2), (2, 30, 31, 4), (4, 31, 32, 6), (6, 32, 33, 8), (8, 33, 34, 10), (10, 34, 35, 12), (12, 35, 36, 14), (14, 36, 37, 16), (16, 37, 38, 18), (18, 38, 39, 0), (29, 49, 40, 20), (28, 48, 49, 29), (27, 47, 48, 28), (26, 46, 47, 27), (25, 45, 46, 26), (24, 44, 45, 25), (23, 43, 44, 24), (22, 42, 43, 23), (21, 41, 42, 22), (20, 40, 41, 21), (49, 59, 50, 40), (48, 58, 59, 49), (47, 57, 58, 48), (46, 56, 57, 47), (45, 55, 56, 46), (44, 54, 55, 45), (43, 53, 54, 44), (42, 52, 53, 43), (41, 51, 52, 42), (40, 50, 51, 41), (59, 69, 60, 50), (58, 68, 69, 59), (57, 67, 68, 58), (56, 66, 67, 57), (55, 65, 66, 56), (54, 64, 65, 55), (53, 63, 64, 54), (52, 62, 63, 53), (51, 61, 62, 52), (50, 60, 61, 51), (69, 79, 70, 60), (68, 78, 79, 69), (67, 77, 78, 68), (66, 76, 77, 67), (65, 75, 76, 66), (64, 74, 75, 65), (63, 73, 74, 64), (62, 72, 73, 63), (61, 71, 72, 62), (60, 70, 71, 61), (3, 89, 80, 100), (5, 88, 89, 3), (7, 87, 88, 5), (9, 86, 87, 7), (11, 85, 86, 9), (13, 84, 85, 11), (15, 83, 84, 13), (17, 82, 83, 15), (19, 81, 82, 17), (100, 80, 81, 19), (89, 99, 90, 80), (88, 98, 99, 89), (87, 97, 98, 88), (86, 96, 97, 87), (85, 95, 96, 86), (84, 94, 95, 85), (83, 93, 94, 84), (82, 92, 93, 83), (81, 91, 92, 82), (80, 90, 91, 81), (76, 9, 7, 77), (75, 11, 9, 76), (74, 13, 11, 75), (73, 15, 13, 74), (72, 17, 15, 73), (71, 19, 17, 72), (70, 100, 19, 71), (78, 5, 3, 79), (79, 3, 100, 70)])
me_bullet_002.polygons.foreach_set('material_index', [1, 1, 1, 1, 1, 1, 1, 1, 0, 1, 1, 0, 0, 0, 0, 0, 0, 0, 0, 0, 0, 0, 0, 0, 0, 0, 0, 0, 0, 0, 0, 0, 0, 0, 0, 0, 0, 0, 0, 0, 0, 0, 0, 0, 0, 0, 0, 0, 0, 0, 0, 0, 0, 0, 0, 0, 0, 0, 0, 0, 0, 0, 0, 0, 0, 0, 0, 0, 0, 0, 0, 0, 1, 1, 1, 1, 1, 1, 1, 1, 1, 1, 1, 1, 1, 1, 1, 1, 1, 1, 1, 1, 0, 0, 0, 0, 0, 0, 0, 0, 0])
_uv = me_bullet_002.uv_layers.new(name='UVMap')
_uv.uv.foreach_set('vector', [1.0, 0.9961, 0.9, 1.0, 0.9, 0.9961, 0.9, 0.9961, 0.8, 1.0, 0.8, 0.9961, 0.8, 0.9961, 0.7, 1.0, 0.7, 0.9961, 0.7, 0.9961, 0.6, 1.0, 0.6, 0.9961, 0.6, 0.9961, 0.5, 1.0, 0.5, 0.9961, 0.5, 0.9961, 0.4, 1.0, 0.4, 0.9961, 0.4, 0.9961, 0.3, 1.0, 0.3, 0.9961, 0.3, 0.9961, 0.2, 1.0, 0.2, 0.9961, 0.3, 0.9844, 0.3, 0.9883, 0.2, 0.9883, 0.2, 0.9844, 0.2, 0.9961, 0.1, 1.0, 0.1, 0.9961, 0.1, 0.9961, -7.451e-08, 1.0, -7.451e-08, 0.9961, 0.75, 0.49, 0.8911, 0.4442, 0.9783, 0.3242, 0.9783, 0.1758, 0.8911, 0.05584, 0.75, 0.01, 0.6089, 0.05584, 0.5217, 0.1758, 0.5217, 0.3242, 0.6089, 0.4442, 0.1, 0.625, 0.1, 0.75, -7.451e-08, 0.75, -7.451e-08, 0.625, 0.2, 0.625, 0.2, 0.75, 0.1, 0.75, 0.1, 0.625, 0.3, 0.625, 0.3, 0.75, 0.2, 0.75, 0.2, 0.625, 0.4, 0.625, 0.4, 0.75, 0.3, 0.75, 0.3, 0.625, 0.5, 0.625, 0.5, 0.75, 0.4, 0.75, 0.4, 0.625, 0.6, 0.625, 0.6, 0.75, 0.5, 0.75, 0.5, 0.625, 0.7, 0.625, 0.7, 0.75, 0.6, 0.75, 0.6, 0.625, 0.8, 0.625, 0.8, 0.75, 0.7, 0.75, 0.7, 0.625, 0.9, 0.625, 0.9, 0.75, 0.8, 0.75, 0.8, 0.625, 1.0, 0.625, 1.0, 0.75, 0.9, 0.75, 0.9, 0.625, 1.0, 0.5, 1.0, 0.625, 0.9, 0.625, 0.9, 0.5, 0.9, 0.5, 0.9, 0.625, 0.8, 0.625, 0.8, 0.5, 0.8, 0.5, 0.8, 0.625, 0.7, 0.625, 0.7, 0.5, 0.7, 0.5, 0.7, 0.625, 0.6, 0.625, 0.6, 0.5, 0.6, 0.5, 0.6, 0.625, 0.5, 0.625, 0.5, 0.5, 0.5, 0.5, 0.5, 0.625, 0.4, 0.625, 0.4, 0.5, 0.4, 0.5, 0.4, 0.625, 0.3, 0.625, 0.3, 0.5, 0.3, 0.5, 0.3, 0.625, 0.2, 0.625, 0.2, 0.5, 0.2, 0.5, 0.2, 0.625, 0.1, 0.625, 0.1, 0.5, 0.1, 0.5, 0.1, 0.625, -7.451e-08, 0.625, -7.451e-08, 0.5, 0.1, 0.75, 0.1, 0.875, -7.451e-08, 0.875, -7.451e-08, 0.75, 0.2, 0.75, 0.2, 0.875, 0.1, 0.875, 0.1, 0.75, 0.3, 0.75, 0.3, 0.875, 0.2, 0.875, 0.2, 0.75, 0.4, 0.75, 0.4, 0.875, 0.3, 0.875, 0.3, 0.75, 0.5, 0.75, 0.5, 0.875, 0.4, 0.875, 0.4, 0.75, 0.6, 0.75, 0.6, 0.875, 0.5, 0.875, 0.5, 0.75, 0.7, 0.75, 0.7, 0.875, 0.6, 0.875, 0.6, 0.75, 0.8, 0.75, 0.8, 0.875, 0.7, 0.875, 0.7, 0.75, 0.9, 0.75, 0.9, 0.875, 0.8, 0.875, 0.8, 0.75, 1.0, 0.75, 1.0, 0.875, 0.9, 0.875, 0.9, 0.75, 0.1, 0.875, 0.1, 0.9375, -7.451e-08, 0.9375, -7.451e-08, 0.875, 0.2, 0.875, 0.2, 0.9375, 0.1, 0.9375, 0.1, 0.875, 0.3, 0.875, 0.3, 0.9375, 0.2, 0.9375, 0.2, 0.875, 0.4, 0.875, 0.4, 0.9375, 0.3, 0.9375, 0.3, 0.875, 0.5, 0.875, 0.5, 0.9375, 0.4, 0.9375, 0.4, 0.875, 0.6, 0.875, 0.6, 0.9375, 0.5, 0.9375, 0.5, 0.875, 0.7, 0.875, 0.7, 0.9375, 0.6, 0.9375, 0.6, 0.875, 0.8, 0.875, 0.8, 0.9375, 0.7, 0.9375, 0.7, 0.875, 0.9, 0.875, 0.9, 0.9375, 0.8, 0.9375, 0.8, 0.875, 1.0, 0.875, 1.0, 0.9375, 0.9, 0.9375, 0.9, 0.875, 0.1, 0.9375, 0.1, 0.9688, -7.451e-08, 0.9688, -7.451e-08, 0.9375, 0.2, 0.9375, 0.2, 0.9688, 0.1, 0.9688, 0.1, 0.9375, 0.3, 0.9375, 0.3, 0.9688, 0.2, 0.9688, 0.2, 0.9375, 0.4, 0.9375, 0.4, 0.9688, 0.3, 0.9688, 0.3, 0.9375, 0.5, 0.9375, 0.5, 0.9688, 0.4, 0.9688, 0.4, 0.9375, 0.6, 0.9375, 0.6, 0.9688, 0.5, 0.9688, 0.5, 0.9375, 0.7, 0.9375, 0.7, 0.9688, 0.6, 0.9688, 0.6, 0.9375, 0.8, 0.9375, 0.8, 0.9688, 0.7, 0.9688, 0.7, 0.9375, 0.9, 0.9375, 0.9, 0.9688, 0.8, 0.9688, 0.8, 0.9375, 1.0, 0.9375, 1.0, 0.9688, 0.9, 0.9688, 0.9, 0.9375, 0.1, 0.9688, 0.1, 0.9844, -7.451e-08, 0.9844, -7.451e-08, 0.9688, 0.2, 0.9688, 0.2, 0.9844, 0.1, 0.9844, 0.1, 0.9688, 0.3, 0.9688, 0.3, 0.9844, 0.2, 0.9844, 0.2, 0.9688, 0.4, 0.9688, 0.4, 0.9844, 0.3, 0.9844, 0.3, 0.9688, 0.5, 0.9688, 0.5, 0.9844, 0.4, 0.9844, 0.4, 0.9688, 0.6, 0.9688, 0.6, 0.9844, 0.5, 0.9844, 0.5, 0.9688, 0.7, 0.9688, 0.7, 0.9844, 0.6, 0.9844, 0.6, 0.9688, 0.8, 0.9688, 0.8, 0.9844, 0.7, 0.9844, 0.7, 0.9688, 0.9, 0.9688, 0.9, 0.9844, 0.8, 0.9844, 0.8, 0.9688, 1.0, 0.9688, 1.0, 0.9844, 0.9, 0.9844, 0.9, 0.9688, 0.1, 0.9883, 0.1, 0.9922, -7.451e-08, 0.9922, -7.451e-08, 0.9883, 0.2, 0.9883, 0.2, 0.9922, 0.1, 0.9922, 0.1, 0.9883, 0.3, 0.9883, 0.3, 0.9922, 0.2, 0.9922, 0.2, 0.9883, 0.4, 0.9883, 0.4, 0.9922, 0.3, 0.9922, 0.3, 0.9883, 0.5, 0.9883, 0.5, 0.9922, 0.4, 0.9922, 0.4, 0.9883, 0.6, 0.9883, 0.6, 0.9922, 0.5, 0.9922, 0.5, 0.9883, 0.7, 0.9883, 0.7, 0.9922, 0.6, 0.9922, 0.6, 0.9883, 0.8, 0.9883, 0.8, 0.9922, 0.7, 0.9922, 0.7, 0.9883, 0.9, 0.9883, 0.9, 0.9922, 0.8, 0.9922, 0.8, 0.9883, 1.0, 0.9883, 1.0, 0.9922, 0.9, 0.9922, 0.9, 0.9883, 0.1, 0.9922, 0.1, 0.9961, -7.451e-08, 0.9961, -7.451e-08, 0.9922, 0.2, 0.9922, 0.2, 0.9961, 0.1, 0.9961, 0.1, 0.9922, 0.3, 0.9922, 0.3, 0.9961, 0.2, 0.9961, 0.2, 0.9922, 0.4, 0.9922, 0.4, 0.9961, 0.3, 0.9961, 0.3, 0.9922, 0.5, 0.9922, 0.5, 0.9961, 0.4, 0.9961, 0.4, 0.9922, 0.6, 0.9922, 0.6, 0.9961, 0.5, 0.9961, 0.5, 0.9922, 0.7, 0.9922, 0.7, 0.9961, 0.6, 0.9961, 0.6, 0.9922, 0.8, 0.9922, 0.8, 0.9961, 0.7, 0.9961, 0.7, 0.9922, 0.9, 0.9922, 0.9, 0.9961, 0.8, 0.9961, 0.8, 0.9922, 1.0, 0.9922, 1.0, 0.9961, 0.9, 0.9961, 0.9, 0.9922, 0.4, 0.9844, 0.4, 0.9883, 0.3, 0.9883, 0.3, 0.9844, 0.5, 0.9844, 0.5, 0.9883, 0.4, 0.9883, 0.4, 0.9844, 0.6, 0.9844, 0.6, 0.9883, 0.5, 0.9883, 0.5, 0.9844, 0.7, 0.9844, 0.7, 0.9883, 0.6, 0.9883, 0.6, 0.9844, 0.8, 0.9844, 0.8, 0.9883, 0.7, 0.9883, 0.7, 0.9844, 0.9, 0.9844, 0.9, 0.9883, 0.8, 0.9883, 0.8, 0.9844, 1.0, 0.9844, 1.0, 0.9883, 0.9, 0.9883, 0.9, 0.9844, 0.2, 0.9844, 0.2, 0.9883, 0.1, 0.9883, 0.1, 0.9844, 0.1, 0.9844, 0.1, 0.9883, -7.451e-08, 0.9883, -7.451e-08, 0.9844])
me_bullet_002.materials.append(mat_brass_002)
me_bullet_002.materials.append(mat_bullet_002)
me_bullet_002.update()

# ---- objects
ob_bullet = bpy.data.objects.new('Bullet', me_bullet)
ob_bullet_001 = bpy.data.objects.new('Bullet.001', me_bullet_001)
ob_bullet_002 = bpy.data.objects.new('Bullet.002', me_bullet_002)

# ---- transforms, parenting, visibility, modifiers, constraints
ob_bullet.location = (0.0, 0.0, 0.025)
ob_bullet_001.location = (0.02009, 0.0, 0.025)
ob_bullet_002.location = (-0.02036, 0.0, 0.025)

# ---- collection membership
col_collection.objects.link(ob_bullet)
col_collection.objects.link(ob_bullet_001)
col_collection.objects.link(ob_bullet_002)

# ---- scene / render settings (as saved in the file)
scene.frame_start = 1; scene.frame_end = 250; scene.frame_set(1)
scene.render.engine = 'BLENDER_EEVEE_NEXT'
scene.cycles.sampling_pattern = 'TABULATED_SOBOL'
scene.view_settings.view_transform = 'Filmic'
bpy.context.view_layer.update()

# ---- added for rendering (the .blend has no active camera and no usable light): camera, sun
cam_auto = bpy.data.cameras.new('AutoCamera')
cam_auto.lens = 50.0
cam_auto.sensor_width = 36.0
cam_auto.clip_end = 1000.0
ob_auto_camera = bpy.data.objects.new('AutoCamera', cam_auto)
scene.collection.objects.link(ob_auto_camera)
ob_auto_camera.location = (0.184912, -0.222054, 0.194186)
ob_auto_camera.rotation_euler = (1.09748, -7.21219e-08, 0.694738)
scene.camera = ob_auto_camera
light_auto_sun = bpy.data.lights.new('AutoSun', 'SUN')
light_auto_sun.energy = 3.0
light_auto_sun.angle = 0.0523599
ob_auto_sun = bpy.data.objects.new('AutoSun', light_auto_sun)
scene.collection.objects.link(ob_auto_sun)
ob_auto_sun.rotation_euler = (0.872665, 0.174533, 0.523599)
bpy.context.view_layer.update()
